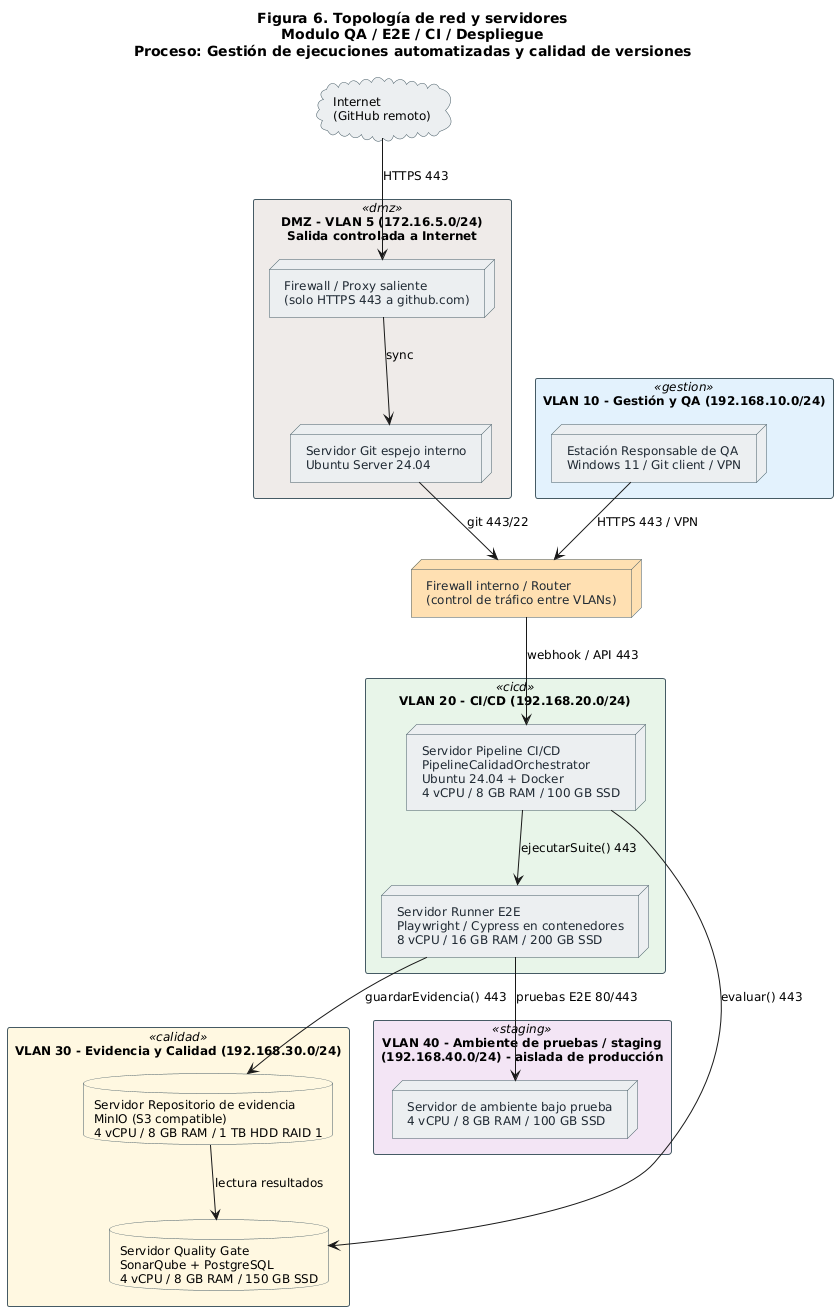

The diagram above was rendered by PlantUML. Its source (embedded in the PNG):
@startuml topologia_red
title Figura 6. Topología de red y servidores\nModulo QA / E2E / CI / Despliegue\nProceso: Gestión de ejecuciones automatizadas y calidad de versiones

skinparam backgroundColor White
skinparam defaultFontName Helvetica
skinparam defaultFontSize 12
skinparam node {
  BackgroundColor #ECEFF1
  BorderColor #455A64
  FontColor #1F2933
}
skinparam database {
  BackgroundColor #FFF8E1
  BorderColor #455A64
}
skinparam cloud {
  BackgroundColor #ECEFF1
  BorderColor #455A64
}
skinparam rectangle {
  BackgroundColor<<dmz>> #EFEBE9
  BackgroundColor<<gestion>> #E3F2FD
  BackgroundColor<<cicd>> #E8F5E9
  BackgroundColor<<calidad>> #FFF8E1
  BackgroundColor<<staging>> #F3E5F5
  BorderColor #455A64
}

cloud "Internet\n(GitHub remoto)" as Internet

rectangle "DMZ - VLAN 5 (172.16.5.0/24)\nSalida controlada a Internet" <<dmz>> {
  node "Firewall / Proxy saliente\n(solo HTTPS 443 a github.com)" as FW_EXT
  node "Servidor Git espejo interno\nUbuntu Server 24.04" as GIT_MIRROR
}

rectangle "VLAN 10 - Gestión y QA (192.168.10.0/24)" <<gestion>> {
  node "Estación Responsable de QA\nWindows 11 / Git client / VPN" as QA_PC
}

node "Firewall interno / Router\n(control de tráfico entre VLANs)" as FW_CORE #FFE0B2

rectangle "VLAN 20 - CI/CD (192.168.20.0/24)" <<cicd>> {
  node "Servidor Pipeline CI/CD\nPipelineCalidadOrchestrator\nUbuntu 24.04 + Docker\n4 vCPU / 8 GB RAM / 100 GB SSD" as ORQ
  node "Servidor Runner E2E\nPlaywright / Cypress en contenedores\n8 vCPU / 16 GB RAM / 200 GB SSD" as RUNNER
}

rectangle "VLAN 30 - Evidencia y Calidad (192.168.30.0/24)" <<calidad>> {
  database "Servidor Repositorio de evidencia\nMinIO (S3 compatible)\n4 vCPU / 8 GB RAM / 1 TB HDD RAID 1" as EVID
  database "Servidor Quality Gate\nSonarQube + PostgreSQL\n4 vCPU / 8 GB RAM / 150 GB SSD" as GATE
}

rectangle "VLAN 40 - Ambiente de pruebas / staging\n(192.168.40.0/24) - aislada de producción" <<staging>> {
  node "Servidor de ambiente bajo prueba\n4 vCPU / 8 GB RAM / 100 GB SSD" as STG
}

Internet --> FW_EXT : HTTPS 443
FW_EXT --> GIT_MIRROR : sync
GIT_MIRROR --> FW_CORE : git 443/22
QA_PC --> FW_CORE : HTTPS 443 / VPN
FW_CORE --> ORQ : webhook / API 443
ORQ --> RUNNER : ejecutarSuite() 443
RUNNER --> EVID : guardarEvidencia() 443
ORQ --> GATE : evaluar() 443
RUNNER --> STG : pruebas E2E 80/443
EVID --> GATE : lectura resultados

@enduml